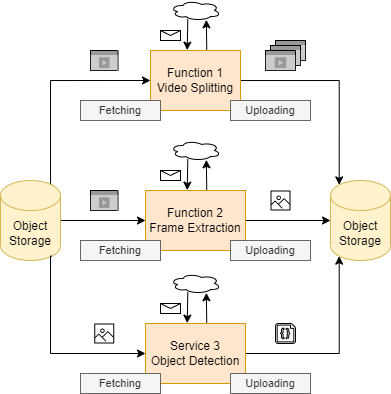

The diagram above was exported from draw.io. Its source (the exported page's mxGraphModel, read from the mxfile embedded in the PNG):
<mxGraphModel dx="-257" dy="371" grid="1" gridSize="10" guides="1" tooltips="1" connect="1" arrows="1" fold="1" page="1" pageScale="1" pageWidth="850" pageHeight="1100" math="0" shadow="0">
  <root>
    <mxCell id="0" />
    <mxCell id="1" parent="0" />
    <mxCell id="X0aQREpJr4dOJRrIqrm5-4" value="" style="html=1;labelPosition=center;verticalLabelPosition=middle;verticalAlign=top;align=center;fontSize=12;outlineConnect=0;spacingTop=-6;sketch=0;shape=mxgraph.sitemap.video;fillColor=#999999;strokeColor=#000000;" parent="1" vertex="1">
      <mxGeometry x="1475" y="230" width="30" height="20" as="geometry" />
    </mxCell>
    <mxCell id="X0aQREpJr4dOJRrIqrm5-5" value="" style="html=1;labelPosition=center;verticalLabelPosition=middle;verticalAlign=top;align=center;fontSize=12;outlineConnect=0;spacingTop=-6;sketch=0;shape=mxgraph.sitemap.video;fillColor=#999999;strokeColor=#000000;" parent="1" vertex="1">
      <mxGeometry x="1470" y="235" width="30" height="20" as="geometry" />
    </mxCell>
    <mxCell id="X0aQREpJr4dOJRrIqrm5-6" value="" style="html=1;labelPosition=center;verticalLabelPosition=middle;verticalAlign=top;align=center;fontSize=12;outlineConnect=0;spacingTop=-6;sketch=0;shape=mxgraph.sitemap.video;fillColor=#999999;strokeColor=#000000;" parent="1" vertex="1">
      <mxGeometry x="1465" y="240" width="30" height="20" as="geometry" />
    </mxCell>
    <mxCell id="X0aQREpJr4dOJRrIqrm5-7" style="edgeStyle=orthogonalEdgeStyle;rounded=0;orthogonalLoop=1;jettySize=auto;html=1;entryX=0.145;entryY=0;entryDx=0;entryDy=4.35;entryPerimeter=0;" parent="1" source="X0aQREpJr4dOJRrIqrm5-8" target="X0aQREpJr4dOJRrIqrm5-31" edge="1">
      <mxGeometry relative="1" as="geometry">
        <mxPoint x="1530" y="270" as="targetPoint" />
      </mxGeometry>
    </mxCell>
    <mxCell id="X0aQREpJr4dOJRrIqrm5-8" value="Function 1&lt;br&gt;Video Splitting" style="rounded=0;whiteSpace=wrap;html=1;fillColor=#ffe6cc;strokeColor=#d79b00;" parent="1" vertex="1">
      <mxGeometry x="1350" y="240" width="90" height="60" as="geometry" />
    </mxCell>
    <mxCell id="X0aQREpJr4dOJRrIqrm5-9" value="" style="shape=message;html=1;whiteSpace=wrap;html=1;outlineConnect=0;" parent="1" vertex="1">
      <mxGeometry x="1360" y="220" width="20" height="10" as="geometry" />
    </mxCell>
    <mxCell id="X0aQREpJr4dOJRrIqrm5-10" value="" style="endArrow=classic;html=1;rounded=0;entryX=0.408;entryY=-0.006;entryDx=0;entryDy=0;entryPerimeter=0;exitX=0.346;exitY=0.928;exitDx=0;exitDy=0;exitPerimeter=0;" parent="1" source="X0aQREpJr4dOJRrIqrm5-15" target="X0aQREpJr4dOJRrIqrm5-8" edge="1">
      <mxGeometry width="50" height="50" relative="1" as="geometry">
        <mxPoint x="1395" y="210" as="sourcePoint" />
        <mxPoint x="1270" y="170" as="targetPoint" />
      </mxGeometry>
    </mxCell>
    <mxCell id="X0aQREpJr4dOJRrIqrm5-11" value="" style="edgeStyle=orthogonalEdgeStyle;rounded=0;orthogonalLoop=1;jettySize=auto;html=1;entryX=0;entryY=0.5;entryDx=0;entryDy=0;exitX=0.855;exitY=0;exitDx=0;exitDy=4.35;exitPerimeter=0;" parent="1" source="X0aQREpJr4dOJRrIqrm5-30" target="X0aQREpJr4dOJRrIqrm5-8" edge="1">
      <mxGeometry relative="1" as="geometry">
        <mxPoint x="1260" y="270" as="sourcePoint" />
        <Array as="points">
          <mxPoint x="1250" y="374" />
          <mxPoint x="1250" y="270" />
        </Array>
      </mxGeometry>
    </mxCell>
    <mxCell id="X0aQREpJr4dOJRrIqrm5-14" value="" style="html=1;labelPosition=center;verticalLabelPosition=middle;verticalAlign=top;align=center;fontSize=12;outlineConnect=0;spacingTop=-6;sketch=0;shape=mxgraph.sitemap.video;fillColor=#999999;strokeColor=#000000;" parent="1" vertex="1">
      <mxGeometry x="1290" y="240" width="27.5" height="20" as="geometry" />
    </mxCell>
    <mxCell id="X0aQREpJr4dOJRrIqrm5-15" value="" style="ellipse;shape=cloud;whiteSpace=wrap;html=1;" parent="1" vertex="1">
      <mxGeometry x="1370" y="190" width="50" height="20" as="geometry" />
    </mxCell>
    <mxCell id="X0aQREpJr4dOJRrIqrm5-25" style="edgeStyle=orthogonalEdgeStyle;rounded=0;orthogonalLoop=1;jettySize=auto;html=1;" parent="1" source="X0aQREpJr4dOJRrIqrm5-26" target="X0aQREpJr4dOJRrIqrm5-31" edge="1">
      <mxGeometry relative="1" as="geometry" />
    </mxCell>
    <mxCell id="X0aQREpJr4dOJRrIqrm5-26" value="Function 2&lt;br&gt;Frame Extraction" style="rounded=0;whiteSpace=wrap;html=1;fillColor=#ffe6cc;strokeColor=#d79b00;" parent="1" vertex="1">
      <mxGeometry x="1345" y="380" width="100" height="60" as="geometry" />
    </mxCell>
    <mxCell id="X0aQREpJr4dOJRrIqrm5-29" style="edgeStyle=orthogonalEdgeStyle;rounded=0;orthogonalLoop=1;jettySize=auto;html=1;entryX=0;entryY=0.5;entryDx=0;entryDy=0;" parent="1" source="X0aQREpJr4dOJRrIqrm5-30" target="X0aQREpJr4dOJRrIqrm5-26" edge="1">
      <mxGeometry relative="1" as="geometry" />
    </mxCell>
    <mxCell id="X0aQREpJr4dOJRrIqrm5-30" value="Object Storage" style="shape=cylinder3;whiteSpace=wrap;html=1;boundedLbl=1;backgroundOutline=1;size=15;fillColor=#fff2cc;strokeColor=#d6b656;" parent="1" vertex="1">
      <mxGeometry x="1200" y="370" width="60" height="80" as="geometry" />
    </mxCell>
    <mxCell id="X0aQREpJr4dOJRrIqrm5-31" value="Object Storage" style="shape=cylinder3;whiteSpace=wrap;html=1;boundedLbl=1;backgroundOutline=1;size=15;fillColor=#fff2cc;strokeColor=#d6b656;" parent="1" vertex="1">
      <mxGeometry x="1530" y="370" width="60" height="80" as="geometry" />
    </mxCell>
    <mxCell id="X0aQREpJr4dOJRrIqrm5-32" value="" style="html=1;labelPosition=center;verticalLabelPosition=middle;verticalAlign=top;align=center;fontSize=12;outlineConnect=0;spacingTop=-6;sketch=0;shape=mxgraph.sitemap.video;fillColor=#999999;strokeColor=#000000;" parent="1" vertex="1">
      <mxGeometry x="1290" y="380" width="27.5" height="20" as="geometry" />
    </mxCell>
    <mxCell id="X0aQREpJr4dOJRrIqrm5-34" value="" style="sketch=0;outlineConnect=0;fontColor=#232F3E;gradientColor=none;fillColor=#000000;strokeColor=none;dashed=0;verticalLabelPosition=bottom;verticalAlign=top;align=center;html=1;fontSize=12;fontStyle=0;aspect=fixed;pointerEvents=1;shape=mxgraph.aws4.container_registry_image;" parent="1" vertex="1">
      <mxGeometry x="1470" y="380" width="20" height="20" as="geometry" />
    </mxCell>
    <mxCell id="X0aQREpJr4dOJRrIqrm5-35" style="edgeStyle=orthogonalEdgeStyle;rounded=0;orthogonalLoop=1;jettySize=auto;html=1;entryX=0.145;entryY=1;entryDx=0;entryDy=-4.35;entryPerimeter=0;" parent="1" source="X0aQREpJr4dOJRrIqrm5-36" target="X0aQREpJr4dOJRrIqrm5-31" edge="1">
      <mxGeometry relative="1" as="geometry">
        <mxPoint x="1530" y="543.0000000000001" as="targetPoint" />
      </mxGeometry>
    </mxCell>
    <mxCell id="X0aQREpJr4dOJRrIqrm5-36" value="Service 3&lt;br&gt;Object Detection" style="rounded=0;whiteSpace=wrap;html=1;fillColor=#ffe6cc;strokeColor=#d79b00;" parent="1" vertex="1">
      <mxGeometry x="1345" y="513" width="100" height="60" as="geometry" />
    </mxCell>
    <mxCell id="X0aQREpJr4dOJRrIqrm5-39" style="edgeStyle=orthogonalEdgeStyle;rounded=0;orthogonalLoop=1;jettySize=auto;html=1;entryX=0;entryY=0.5;entryDx=0;entryDy=0;exitX=0.855;exitY=1;exitDx=0;exitDy=-4.35;exitPerimeter=0;" parent="1" source="X0aQREpJr4dOJRrIqrm5-30" target="X0aQREpJr4dOJRrIqrm5-36" edge="1">
      <mxGeometry relative="1" as="geometry">
        <mxPoint x="1260" y="543.0000000000001" as="sourcePoint" />
        <Array as="points">
          <mxPoint x="1250" y="446" />
          <mxPoint x="1250" y="543" />
        </Array>
      </mxGeometry>
    </mxCell>
    <mxCell id="X0aQREpJr4dOJRrIqrm5-43" value="" style="sketch=0;outlineConnect=0;fontColor=#232F3E;gradientColor=none;fillColor=#000000;strokeColor=none;dashed=0;verticalLabelPosition=bottom;verticalAlign=top;align=center;html=1;fontSize=12;fontStyle=0;aspect=fixed;pointerEvents=1;shape=mxgraph.aws4.container_registry_image;" parent="1" vertex="1">
      <mxGeometry x="1293.75" y="513" width="20" height="20" as="geometry" />
    </mxCell>
    <mxCell id="X0aQREpJr4dOJRrIqrm5-44" value="" style="verticalLabelPosition=bottom;html=1;verticalAlign=top;align=center;shape=mxgraph.azure.code_file;pointerEvents=1;" parent="1" vertex="1">
      <mxGeometry x="1475" y="513" width="20" height="20" as="geometry" />
    </mxCell>
    <mxCell id="X0aQREpJr4dOJRrIqrm5-45" value="" style="endArrow=classic;html=1;rounded=0;entryX=0.717;entryY=0.965;entryDx=0;entryDy=0;entryPerimeter=0;exitX=0.625;exitY=-0.012;exitDx=0;exitDy=0;exitPerimeter=0;" parent="1" source="X0aQREpJr4dOJRrIqrm5-8" target="X0aQREpJr4dOJRrIqrm5-15" edge="1">
      <mxGeometry width="50" height="50" relative="1" as="geometry">
        <mxPoint x="1397.3000000000002" y="218.56" as="sourcePoint" />
        <mxPoint x="1396.72" y="249.64" as="targetPoint" />
      </mxGeometry>
    </mxCell>
    <mxCell id="X0aQREpJr4dOJRrIqrm5-46" value="" style="shape=message;html=1;whiteSpace=wrap;html=1;outlineConnect=0;" parent="1" vertex="1">
      <mxGeometry x="1360" y="360" width="20" height="10" as="geometry" />
    </mxCell>
    <mxCell id="X0aQREpJr4dOJRrIqrm5-47" value="" style="endArrow=classic;html=1;rounded=0;entryX=0.408;entryY=-0.006;entryDx=0;entryDy=0;entryPerimeter=0;exitX=0.346;exitY=0.928;exitDx=0;exitDy=0;exitPerimeter=0;" parent="1" source="X0aQREpJr4dOJRrIqrm5-48" edge="1">
      <mxGeometry width="50" height="50" relative="1" as="geometry">
        <mxPoint x="1395" y="350" as="sourcePoint" />
        <mxPoint x="1386.72" y="379.64" as="targetPoint" />
      </mxGeometry>
    </mxCell>
    <mxCell id="X0aQREpJr4dOJRrIqrm5-48" value="" style="ellipse;shape=cloud;whiteSpace=wrap;html=1;" parent="1" vertex="1">
      <mxGeometry x="1370" y="330" width="50" height="20" as="geometry" />
    </mxCell>
    <mxCell id="X0aQREpJr4dOJRrIqrm5-49" value="" style="endArrow=classic;html=1;rounded=0;entryX=0.717;entryY=0.965;entryDx=0;entryDy=0;entryPerimeter=0;exitX=0.625;exitY=-0.012;exitDx=0;exitDy=0;exitPerimeter=0;" parent="1" target="X0aQREpJr4dOJRrIqrm5-48" edge="1">
      <mxGeometry width="50" height="50" relative="1" as="geometry">
        <mxPoint x="1406.25" y="379.2800000000001" as="sourcePoint" />
        <mxPoint x="1396.72" y="389.64" as="targetPoint" />
      </mxGeometry>
    </mxCell>
    <mxCell id="X0aQREpJr4dOJRrIqrm5-50" value="" style="shape=message;html=1;whiteSpace=wrap;html=1;outlineConnect=0;" parent="1" vertex="1">
      <mxGeometry x="1360" y="493" width="20" height="10" as="geometry" />
    </mxCell>
    <mxCell id="X0aQREpJr4dOJRrIqrm5-51" value="" style="endArrow=classic;html=1;rounded=0;entryX=0.408;entryY=-0.006;entryDx=0;entryDy=0;entryPerimeter=0;exitX=0.346;exitY=0.928;exitDx=0;exitDy=0;exitPerimeter=0;" parent="1" source="X0aQREpJr4dOJRrIqrm5-52" edge="1">
      <mxGeometry width="50" height="50" relative="1" as="geometry">
        <mxPoint x="1395" y="483" as="sourcePoint" />
        <mxPoint x="1386.72" y="512.64" as="targetPoint" />
      </mxGeometry>
    </mxCell>
    <mxCell id="X0aQREpJr4dOJRrIqrm5-52" value="" style="ellipse;shape=cloud;whiteSpace=wrap;html=1;" parent="1" vertex="1">
      <mxGeometry x="1370" y="463" width="50" height="20" as="geometry" />
    </mxCell>
    <mxCell id="X0aQREpJr4dOJRrIqrm5-53" value="" style="endArrow=classic;html=1;rounded=0;entryX=0.717;entryY=0.965;entryDx=0;entryDy=0;entryPerimeter=0;exitX=0.625;exitY=-0.012;exitDx=0;exitDy=0;exitPerimeter=0;" parent="1" target="X0aQREpJr4dOJRrIqrm5-52" edge="1">
      <mxGeometry width="50" height="50" relative="1" as="geometry">
        <mxPoint x="1406.25" y="512.2800000000001" as="sourcePoint" />
        <mxPoint x="1396.72" y="522.64" as="targetPoint" />
      </mxGeometry>
    </mxCell>
    <mxCell id="MPtL5feLkCH3DSViSEN9-1" value="&lt;span style=&quot;font-size: 11px&quot;&gt;Fetching&lt;/span&gt;" style="rounded=0;whiteSpace=wrap;html=1;fillColor=#f5f5f5;strokeColor=#666666;labelBackgroundColor=none;fontColor=#333333;" parent="1" vertex="1">
      <mxGeometry x="1280" y="290" width="80" height="20" as="geometry" />
    </mxCell>
    <mxCell id="MPtL5feLkCH3DSViSEN9-2" value="&lt;span style=&quot;font-size: 11px&quot;&gt;Uploading&lt;/span&gt;" style="rounded=0;whiteSpace=wrap;html=1;fillColor=#f5f5f5;strokeColor=#666666;labelBackgroundColor=none;fontColor=#333333;" parent="1" vertex="1">
      <mxGeometry x="1430" y="290" width="80" height="20" as="geometry" />
    </mxCell>
    <mxCell id="MPtL5feLkCH3DSViSEN9-3" value="&lt;span style=&quot;font-size: 11px&quot;&gt;Fetching&lt;/span&gt;" style="rounded=0;whiteSpace=wrap;html=1;fillColor=#f5f5f5;strokeColor=#666666;labelBackgroundColor=none;fontColor=#333333;" parent="1" vertex="1">
      <mxGeometry x="1280" y="430" width="80" height="20" as="geometry" />
    </mxCell>
    <mxCell id="MPtL5feLkCH3DSViSEN9-4" value="&lt;span style=&quot;font-size: 11px&quot;&gt;Uploading&lt;/span&gt;" style="rounded=0;whiteSpace=wrap;html=1;fillColor=#f5f5f5;strokeColor=#666666;labelBackgroundColor=none;fontColor=#333333;" parent="1" vertex="1">
      <mxGeometry x="1430" y="430" width="80" height="20" as="geometry" />
    </mxCell>
    <mxCell id="MPtL5feLkCH3DSViSEN9-5" value="&lt;span style=&quot;font-size: 11px&quot;&gt;Fetching&lt;/span&gt;" style="rounded=0;whiteSpace=wrap;html=1;fillColor=#f5f5f5;strokeColor=#666666;labelBackgroundColor=none;fontColor=#333333;" parent="1" vertex="1">
      <mxGeometry x="1280" y="563" width="80" height="20" as="geometry" />
    </mxCell>
    <mxCell id="MPtL5feLkCH3DSViSEN9-6" value="&lt;span style=&quot;font-size: 11px&quot;&gt;Uploading&lt;/span&gt;" style="rounded=0;whiteSpace=wrap;html=1;fillColor=#f5f5f5;strokeColor=#666666;labelBackgroundColor=none;fontColor=#333333;" parent="1" vertex="1">
      <mxGeometry x="1430" y="563" width="80" height="20" as="geometry" />
    </mxCell>
  </root>
</mxGraphModel>